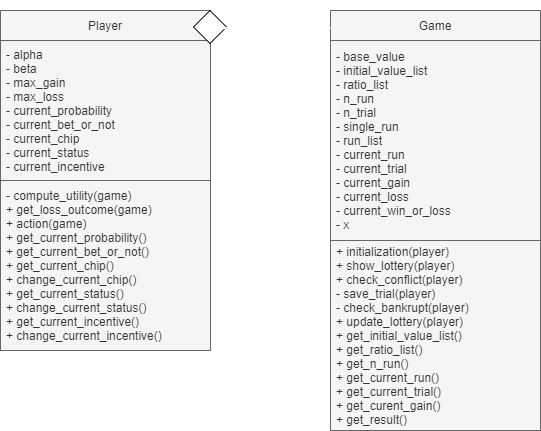

The diagram above was exported from draw.io. Its source (the exported page's mxGraphModel, read from the mxfile embedded in the PNG):
<mxGraphModel dx="481" dy="127" grid="1" gridSize="10" guides="1" tooltips="1" connect="1" arrows="1" fold="1" page="1" pageScale="1" pageWidth="827" pageHeight="1169" math="0" shadow="0">
  <root>
    <mxCell id="0" />
    <mxCell id="1" parent="0" />
    <mxCell id="9" value="Player" style="swimlane;fontStyle=0;childLayout=stackLayout;horizontal=1;startSize=30;horizontalStack=0;resizeParent=1;resizeParentMax=0;resizeLast=0;collapsible=1;marginBottom=0;fillColor=#f5f5f5;strokeColor=#666666;fontColor=#333333;" parent="1" vertex="1">
      <mxGeometry x="60" y="20" width="210" height="340" as="geometry">
        <mxRectangle x="10" y="50" width="50" height="30" as="alternateBounds" />
      </mxGeometry>
    </mxCell>
    <mxCell id="10" value="- alpha&#10;- beta&#10;- max_gain&#10;- max_loss&#10;- current_probability&#10;- current_bet_or_not&#10;- current_chip&#10;- current_status&#10;- current_incentive" style="text;strokeColor=#666666;fillColor=#f5f5f5;align=left;verticalAlign=middle;spacingLeft=4;spacingRight=4;overflow=hidden;points=[[0,0.5],[1,0.5]];portConstraint=eastwest;rotatable=0;fontColor=#333333;" parent="9" vertex="1">
      <mxGeometry y="30" width="210" height="140" as="geometry" />
    </mxCell>
    <mxCell id="12" value="- compute_utility(game)&#10;+ get_loss_outcome(game)&#10;+ action(game)&#10;+ get_current_probability()&#10;+ get_current_bet_or_not()&#10;+ get_current_chip()&#10;+ change_current_chip()&#10;+ get_current_status()&#10;+ change_current_status()&#10;+ get_current_incentive()&#10;+ change_current_incentive()" style="text;strokeColor=#666666;fillColor=#f5f5f5;align=left;verticalAlign=middle;spacingLeft=4;spacingRight=4;overflow=hidden;points=[[0,0.5],[1,0.5]];portConstraint=eastwest;rotatable=0;fontColor=#333333;" parent="9" vertex="1">
      <mxGeometry y="170" width="210" height="170" as="geometry" />
    </mxCell>
    <mxCell id="22" value="Game" style="swimlane;fontStyle=0;childLayout=stackLayout;horizontal=1;startSize=30;horizontalStack=0;resizeParent=1;resizeParentMax=0;resizeLast=0;collapsible=1;marginBottom=0;fillColor=#f5f5f5;strokeColor=#666666;fontColor=#333333;" parent="1" vertex="1">
      <mxGeometry x="390" y="20" width="210" height="420" as="geometry">
        <mxRectangle x="10" y="50" width="50" height="30" as="alternateBounds" />
      </mxGeometry>
    </mxCell>
    <mxCell id="23" value="- base_value&#10;- initial_value_list&#10;- ratio_list&#10;- n_run&#10;- n_trial&#10;- single_run&#10;- run_list&#10;- current_run&#10;- current_trial&#10;- current_gain&#10;- current_loss&#10;- current_win_or_loss&#10;- x" style="text;strokeColor=#666666;fillColor=#f5f5f5;align=left;verticalAlign=middle;spacingLeft=4;spacingRight=4;overflow=hidden;points=[[0,0.5],[1,0.5]];portConstraint=eastwest;rotatable=0;fontColor=#333333;" parent="22" vertex="1">
      <mxGeometry y="30" width="210" height="200" as="geometry" />
    </mxCell>
    <mxCell id="24" value="+ initialization(player)&#10;+ show_lottery(player)&#10;+ check_conflict(player)&#10;- save_trial(player)&#10;- check_bankrupt(player)&#10;+ update_lottery(player)&#10;+ get_initial_value_list()&#10;+ get_ratio_list()&#10;+ get_n_run()&#10;+ get_current_run()&#10;+ get_current_trial()&#10;+ get_curent_gain()&#10;+ get_result()" style="text;strokeColor=#666666;fillColor=#f5f5f5;align=left;verticalAlign=middle;spacingLeft=4;spacingRight=4;overflow=hidden;points=[[0,0.5],[1,0.5]];portConstraint=eastwest;rotatable=0;fontColor=#333333;" parent="22" vertex="1">
      <mxGeometry y="230" width="210" height="190" as="geometry" />
    </mxCell>
    <mxCell id="32" value="" style="rhombus;whiteSpace=wrap;html=1;fillColor=#FFFFFF;strokeColor=#000000;" parent="1" vertex="1">
      <mxGeometry x="253" y="20" width="33" height="33" as="geometry" />
    </mxCell>
    <mxCell id="30" value="" style="endArrow=none;html=1;fontColor=#000000;strokeColor=#FFFFFF;exitX=1.01;exitY=0.052;exitDx=0;exitDy=0;exitPerimeter=0;entryX=0;entryY=0.041;entryDx=0;entryDy=0;entryPerimeter=0;fillColor=#d5e8d4;jumpSize=16;rounded=0;strokeWidth=2;" parent="1" source="9" target="22" edge="1">
      <mxGeometry width="50" height="50" relative="1" as="geometry">
        <mxPoint x="240" y="190" as="sourcePoint" />
        <mxPoint x="370" y="210" as="targetPoint" />
      </mxGeometry>
    </mxCell>
    <mxCell id="33" value="1" style="text;html=1;strokeColor=none;fillColor=none;align=center;verticalAlign=middle;whiteSpace=wrap;rounded=0;fontColor=#FFFFFF;" parent="1" vertex="1">
      <mxGeometry x="260" y="10" width="60" height="30" as="geometry" />
    </mxCell>
    <mxCell id="34" value="0..*" style="text;html=1;strokeColor=none;fillColor=none;align=center;verticalAlign=middle;whiteSpace=wrap;rounded=0;fontColor=#FFFFFF;" parent="1" vertex="1">
      <mxGeometry x="340" y="10" width="60" height="30" as="geometry" />
    </mxCell>
  </root>
</mxGraphModel>